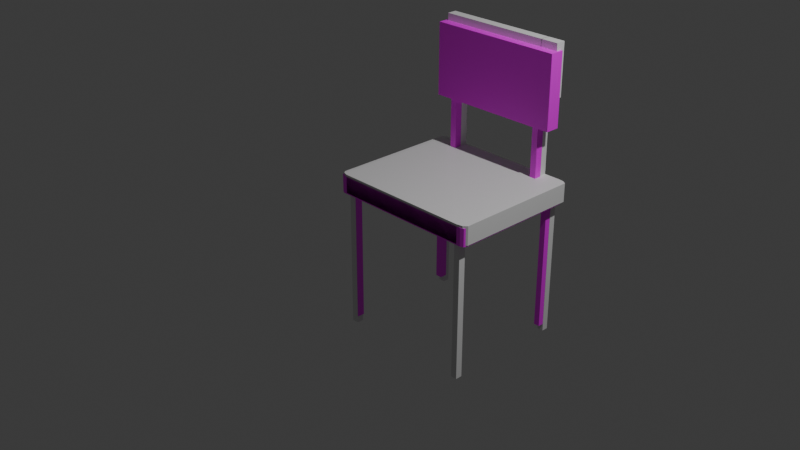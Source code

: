 # Source: chair.blend  (saved by Blender 4.3.34; exported with 4.5.12 LTS)
import bpy
from mathutils import Matrix  # noqa: F401  (used for matrix-valued properties, if any)

bpy.ops.wm.read_factory_settings(use_empty=True)
scene = bpy.context.scene
scene.name = 'Scene'

# ---- collections
col_collection = bpy.data.collections.new('Collection'); scene.collection.children.link(col_collection)

# ---- images (referenced by path relative to the original .blend; pixels are not part of the script)
import os
ASSET_DIR = os.environ.get("B2B_ASSET_DIR", "")  # directory of the original .blend (textures are referenced by path, not embedded)
HERE = os.path.dirname(os.path.abspath(__file__))  # packed textures are extracted next to this script under _unpacked/

def load_image(name, relpath, width, height, colorspace="sRGB"):
    """Load a texture the original file referenced (path relative to the .blend, or extracted next to this script)."""
    p = next((c for c in (os.path.join(HERE, relpath), os.path.join(ASSET_DIR, relpath)) if relpath and os.path.exists(c)), "")
    if p:
        img = bpy.data.images.load(p, check_existing=True)
        img.name = name
    else:  # same state as the original file: an image datablock whose file is absent (Cycles renders it pink)
        img = bpy.data.images.new(name, width, height)
        img.source = "FILE"
        img.filepath = "//" + (relpath or name)
    img.colorspace_settings.name = colorspace
    return img
img_untitled = load_image('Untitled', 'missing.png', 1024, 1024, 'sRGB')
img_chair3_copy_png = load_image('chair3 copy.png', 'chair3 copy.png', 1024, 1024, 'sRGB')

# ---- materials (node trees are filled in below, after node groups)
mat_material_001 = bpy.data.materials.new('Material.001')
mat_material = bpy.data.materials.new('Material')

# ---- material node trees
mat_material_001.use_nodes = True; mat_material_001.node_tree.nodes.clear()
_N = mat_material_001.node_tree.nodes; _L = mat_material_001.node_tree.links
n0 = _N.new('ShaderNodeBsdfPrincipled'); n0.name = 'Principled BSDF'; n0.location = (10, 300)
n1 = _N.new('ShaderNodeOutputMaterial'); n1.name = 'Material Output'; n1.location = (300, 300)
n2 = _N.new('ShaderNodeTexImage'); n2.name = 'Image Texture'; n2.location = (-268, 309)
n2.image = img_untitled
_L.new(n0.outputs[0], n1.inputs[0])
n1.is_active_output = True
mat_material.use_nodes = True; mat_material.node_tree.nodes.clear()
_N = mat_material.node_tree.nodes; _L = mat_material.node_tree.links
n0 = _N.new('ShaderNodeBsdfPrincipled'); n0.name = 'Principled BSDF'; n0.location = (10, 300)
n1 = _N.new('ShaderNodeOutputMaterial'); n1.name = 'Material Output'; n1.location = (300, 300)
n2 = _N.new('ShaderNodeTexImage'); n2.name = 'Image Texture'; n2.location = (-273, 309)
n2.image = img_chair3_copy_png
_L.new(n0.outputs[0], n1.inputs[0])
_L.new(n2.outputs[0], n0.inputs[0])
n1.is_active_output = True

# ---- world
world_world = bpy.data.worlds.new('World'); scene.world = world_world
world_world.use_nodes = True; world_world.node_tree.nodes.clear()
_N = world_world.node_tree.nodes; _L = world_world.node_tree.links
n0 = _N.new('ShaderNodeOutputWorld'); n0.name = 'World Output'; n0.location = (300, 300)
n1 = _N.new('ShaderNodeBackground'); n1.name = 'Background'; n1.location = (10, 300)
n1.inputs[0].default_value = (0.05088, 0.05088, 0.05088, 1.0)
_L.new(n1.outputs[0], n0.inputs[0])
n0.is_active_output = True
world_world.color = (0.05088, 0.05088, 0.05088)
world_world.sun_shadow_jitter_overblur = 0.0

# ---- cameras
cam_camera = bpy.data.cameras.new('Camera')
cam_camera.clip_end = 100.0
cam_camera.ortho_scale = 7.314

# ---- lights
light_light = bpy.data.lights.new('Light', 'POINT')
light_light.energy = 1000.0
light_light.shadow_soft_size = 0.1

# ---- meshes
me_plane = bpy.data.meshes.new('Plane')
me_plane.from_pydata([(-0.8561, 0.01803, -0.01272), (0.8693, 0.01735, -0.009102), (-0.8561, 0.2298, -0.01272), (0.8693, 0.2291, -0.009102), (-0.8513, 0.2299, -1.522), (-0.8513, 0.0181, -1.522), (0.8632, 0.01613, -1.524), (0.8632, 0.2279, -1.524), (0.6117, 0.2272, -1.533), (0.543, 0.2272, -1.533), (-0.6038, 0.2272, -1.533), (-0.5351, 0.2272, -1.533), (0.6117, 0.2272, -1.423), (0.543, 0.2272, -1.423), (-0.6038, 0.2272, -1.423), (-0.5351, 0.2272, -1.423), (-0.8088, 0.2272, 3.378e-08), (-0.8088, 0.2272, -1.533), (-0.8088, 0.01544, -4.439e-08), (-0.8088, 0.01544, -1.533), (-0.8088, 0.01544, -1.423), (-0.7306, 0.01544, -1.533), (-0.7306, 0.01544, -1.423), (0.802, 0.01544, -4.439e-08), (0.802, 0.01544, -1.533), (0.802, 0.2272, 3.378e-08), (0.802, 0.2272, -1.533), (0.802, 0.01544, -1.423), (0.7306, 0.01544, -1.423), (0.7306, 0.01544, -1.533), (0.9077, 0.2272, -0.05), (-0.8892, 0.01544, -0.05), (-0.8892, 0.2272, -0.05), (0.9077, 0.01544, -0.05), (-0.8088, 0.01544, -0.05), (-0.7306, 0.01544, -0.05), (0.802, 0.01544, -0.05), (0.7306, 0.01544, -0.05), (0.9077, 0.01544, -0.128), (-0.8088, 0.01544, -0.128), (-0.7306, 0.01544, -0.128), (0.802, 0.01544, -0.128), (0.7306, 0.01544, -0.128), (-0.8892, 0.01544, -0.128), (-0.8892, 0.2272, -1.497), (0.9077, 0.01544, -1.497), (0.9077, 0.2272, -1.497), (-0.8892, 0.01544, -1.497), (-0.8088, 0.01544, -1.497), (-0.7306, 0.01544, -1.497), (0.802, 0.01544, -1.497), (0.7306, 0.01544, -1.497), (-0.7306, -1.574, -1.423), (-0.8088, -1.574, -1.423), (0.802, -1.574, -1.423), (0.7306, -1.574, -1.423), (0.802, -1.574, -0.05), (0.7306, -1.574, -0.05), (-0.7306, -1.574, -0.05), (-0.8088, -1.574, -0.05), (-0.8088, -1.574, -0.128), (-0.7306, -1.574, -0.128), (0.802, -1.574, -0.128), (0.7306, -1.574, -0.128), (-0.8088, -1.574, -1.497), (-0.7306, -1.574, -1.497), (0.802, -1.574, -1.497), (0.7306, -1.574, -1.497), (0.6117, 1.115, -1.533), (0.543, 1.115, -1.533), (0.543, 1.115, -1.497), (-0.5351, 1.115, -1.533), (-0.6038, 1.115, -1.533), (-0.6038, 1.115, -1.423), (-0.5351, 1.115, -1.423), (0.543, 1.115, -1.423), (0.6117, 1.115, -1.423), (0.543, 1.703, -1.533), (0.543, 1.703, -1.497), (0.543, 1.703, -1.423), (0.5536, 1.115, -1.497), (0.5536, 1.115, -1.533), (0.5536, 1.115, -1.423), (0.5536, 1.703, -1.533), (0.5536, 1.703, -1.497), (0.5536, 1.703, -1.423), (-0.7467, 1.115, -1.533), (-0.7467, 1.115, -1.423), (-0.7467, 1.703, -1.533), (-0.7467, 1.703, -1.423), (0.7502, 1.115, -1.533), (0.7502, 1.115, -1.423), (0.7502, 1.703, -1.533), (0.7502, 1.703, -1.423)], [], [(23, 25, 3, 1), (24, 6, 7, 26), (33, 30, 46, 45, 38), (45, 46, 7, 6), (44, 47, 5, 4), (15, 74, 71, 11), (8, 12, 76, 68), (13, 75, 76, 12), (8, 68, 69, 9, 11, 71, 72, 10, 17, 19, 21, 29, 24, 26), (0, 2, 16, 18), (5, 19, 17, 4), (44, 4, 17, 10, 14, 15, 11, 9, 13, 12, 8, 26, 7, 46, 30, 3, 25, 16, 2, 32), (25, 23, 18, 16), (1, 3, 30, 33), (2, 0, 31, 32), (35, 40, 61, 58), (37, 36, 56, 57), (31, 34, 39, 43), (36, 33, 38, 41), (71, 74, 82, 80, 81), (20, 22, 52, 53), (48, 20, 53, 64), (48, 49, 21, 19, 5, 47), (72, 73, 14, 10), (70, 75, 13, 9, 69), (49, 22, 20, 48, 47, 43, 39, 40, 35, 34, 31, 0, 18, 23, 1, 33, 36, 37, 42, 41, 38, 45, 50, 27, 28, 51, 29, 21), (51, 50, 45, 6, 24, 29), (57, 56, 62, 63), (59, 58, 61, 60), (55, 54, 66, 67), (53, 52, 65, 64), (34, 35, 58, 59), (36, 41, 62, 56), (50, 51, 67, 66), (22, 49, 65, 52), (41, 42, 63, 62), (42, 37, 57, 63), (49, 48, 64, 65), (40, 39, 60, 61), (27, 50, 66, 54), (28, 27, 54, 55), (51, 28, 55, 67), (39, 34, 59, 60), (73, 87, 89, 85, 82, 74), (72, 86, 87, 73), (72, 71, 81, 83, 88, 86), (86, 88, 89, 87), (85, 89, 88, 83, 84), (92, 93, 79, 78, 77), (70, 69, 77, 78), (75, 70, 78, 79), (79, 93, 91, 76, 75), (80, 82, 85, 84), (81, 80, 84, 83), (68, 76, 91, 90), (90, 91, 93, 92), (32, 31, 43, 47, 44), (14, 73, 74, 15), (68, 90, 92, 77, 69)])
_uv = me_plane.uv_layers.new(name='UVMap')
_uv.uv.foreach_set('vector', [0.4043, 0.735, 0.3724, 0.7498, 0.3673, 0.7397, 0.3992, 0.7249, 0.2862, 0.4813, 0.2904, 0.4906, 0.2585, 0.5054, 0.2543, 0.4961, 0.3956, 0.7163, 0.3637, 0.7311, 0.2623, 0.5132, 0.2941, 0.4984, 0.3901, 0.7045, 0.2941, 0.4984, 0.2623, 0.5132, 0.2585, 0.5054, 0.2904, 0.4906, 0.1351, 0.2402, 0.167, 0.2254, 0.1698, 0.2324, 0.1379, 0.2472, 0.1683, 0.3114, 0.03467, 0.3736, 0.02696, 0.357, 0.1606, 0.2948, 0.2409, 0.4675, 0.2487, 0.484, 0.1151, 0.5462, 0.1073, 0.5297, 0.2535, 0.4944, 0.1199, 0.5566, 0.1151, 0.5462, 0.2487, 0.484, 0.2409, 0.4675, 0.1073, 0.5297, 0.1025, 0.5193, 0.2361, 0.4571, 0.1606, 0.2948, 0.02696, 0.357, 0.02215, 0.3467, 0.1557, 0.2845, 0.1414, 0.2536, 0.1733, 0.2388, 0.1787, 0.2506, 0.2812, 0.4705, 0.2862, 0.4813, 0.2543, 0.4961, 0.5202, 0.985, 0.4883, 0.9998, 0.4853, 0.9923, 0.5172, 0.9774, 0.1698, 0.2324, 0.1733, 0.2388, 0.1414, 0.2536, 0.1379, 0.2472, 0.8319, 0.0001776, 0.836, 0.006438, 0.8377, 0.01353, 0.8377, 0.04757, 0.8195, 0.04757, 0.8195, 0.05898, 0.8377, 0.05898, 0.8377, 0.238, 0.8195, 0.238, 0.8195, 0.2494, 0.8377, 0.2494, 0.8377, 0.281, 0.8364, 0.2912, 0.8319, 0.2986, 0.5915, 0.2986, 0.5847, 0.2922, 0.5832, 0.281, 0.5832, 0.01353, 0.5853, 0.005657, 0.5915, 0.0001775, 0.3724, 0.7498, 0.4043, 0.735, 0.5172, 0.9774, 0.4853, 0.9923, 0.3992, 0.7249, 0.3673, 0.7397, 0.3637, 0.7311, 0.3956, 0.7163, 0.02981, 0.01502, 0.06168, 0.0001776, 0.06557, 0.007503, 0.03369, 0.02235, 0.6221, 0.5628, 0.6091, 0.5628, 0.6091, 0.2989, 0.6221, 0.2989, 0.6866, 0.2989, 0.6984, 0.2989, 0.6984, 0.5628, 0.6866, 0.5628, 0.3909, 0.1229, 0.3966, 0.135, 0.3848, 0.1404, 0.3792, 0.1283, 0.5093, 0.3775, 0.5167, 0.3935, 0.505, 0.3989, 0.4976, 0.383, 0.5596, 0.781, 0.5662, 0.7768, 0.551, 0.6467, 0.5473, 0.6577, 0.5421, 0.6679, 0.6354, 0.2989, 0.6484, 0.2989, 0.6484, 0.5628, 0.6354, 0.5628, 0.6738, 0.2989, 0.6862, 0.2989, 0.6862, 0.5628, 0.6738, 0.5628, 0.1786, 0.2363, 0.1841, 0.2481, 0.1787, 0.2506, 0.1733, 0.2388, 0.1719, 0.2316, 0.1729, 0.2242, 0.0472, 0.4005, 0.03949, 0.3839, 0.1731, 0.3217, 0.1808, 0.3383, 0.1251, 0.5678, 0.1199, 0.5566, 0.2535, 0.4944, 0.2612, 0.5109, 0.1276, 0.5731, 0.1841, 0.2481, 0.1953, 0.2429, 0.1898, 0.2311, 0.1786, 0.2363, 0.1729, 0.2242, 0.3792, 0.1283, 0.3848, 0.1404, 0.3903, 0.1522, 0.402, 0.1467, 0.3966, 0.135, 0.3909, 0.1229, 0.3989, 0.1252, 0.4041, 0.1315, 0.5169, 0.374, 0.5202, 0.3848, 0.5167, 0.3935, 0.5093, 0.3775, 0.5043, 0.3668, 0.4926, 0.3723, 0.4976, 0.383, 0.505, 0.3989, 0.2988, 0.4948, 0.2914, 0.4789, 0.3026, 0.4736, 0.2976, 0.4629, 0.2864, 0.4681, 0.2811, 0.4706, 0.1787, 0.2506, 0.2864, 0.4681, 0.2914, 0.4789, 0.2988, 0.4948, 0.2916, 0.49, 0.2861, 0.4813, 0.2811, 0.4706, 0.6137, 0.6028, 0.6018, 0.6028, 0.6018, 0.5899, 0.6137, 0.5899, 0.6018, 0.5762, 0.6018, 0.5632, 0.6148, 0.5632, 0.6148, 0.5762, 0.6137, 0.6156, 0.6018, 0.6156, 0.6018, 0.6032, 0.6137, 0.6032, 0.6018, 0.5895, 0.6018, 0.5765, 0.6142, 0.5765, 0.6142, 0.5895, 0.6351, 0.5628, 0.6221, 0.5628, 0.6221, 0.2989, 0.6351, 0.2989, 0.6984, 0.2989, 0.7114, 0.2989, 0.7114, 0.5628, 0.6984, 0.5628, 0.7608, 0.5628, 0.749, 0.5628, 0.749, 0.2989, 0.7608, 0.2989, 0.6484, 0.2989, 0.6608, 0.2989, 0.6608, 0.5628, 0.6484, 0.5628, 0.7114, 0.2989, 0.7232, 0.2989, 0.7232, 0.5628, 0.7114, 0.5628, 0.7232, 0.2989, 0.7362, 0.2989, 0.7362, 0.5628, 0.7232, 0.5628, 0.6608, 0.2989, 0.6738, 0.2989, 0.6738, 0.5628, 0.6608, 0.5628, 0.6091, 0.5628, 0.5962, 0.5628, 0.5962, 0.2989, 0.6091, 0.2989, 0.7732, 0.5628, 0.7608, 0.5628, 0.7608, 0.2989, 0.7732, 0.2989, 0.7851, 0.5628, 0.7732, 0.5628, 0.7732, 0.2989, 0.7851, 0.2989, 0.749, 0.5628, 0.7366, 0.5628, 0.7366, 0.2989, 0.749, 0.2989, 0.5962, 0.5628, 0.5832, 0.5628, 0.5832, 0.2989, 0.5962, 0.2989, 0.565, 0.7785, 0.5628, 0.782, 0.5495, 0.8107, 0.5206, 0.6741, 0.551, 0.6467, 0.5768, 0.7723, 0.6015, 0.5632, 0.6015, 0.5869, 0.5832, 0.5869, 0.5832, 0.5632, 0.5607, 0.7818, 0.5481, 0.7837, 0.5421, 0.6679, 0.5813, 0.6759, 0.5828, 0.8283, 0.5618, 0.7835, 0.5618, 0.7835, 0.5828, 0.8283, 0.5495, 0.8107, 0.5628, 0.782, 0.5206, 0.6741, 0.5258, 0.0001775, 0.5828, 0.0007178, 0.5813, 0.6759, 0.5559, 0.6737, 0.007888, 0.6289, 0.0001776, 0.6123, 0.03136, 0.5978, 0.0366, 0.609, 0.03907, 0.6143, 0.1251, 0.5678, 0.1276, 0.5731, 0.03907, 0.6143, 0.0366, 0.609, 0.1199, 0.5566, 0.1251, 0.5678, 0.0366, 0.609, 0.03136, 0.5978, 0.03136, 0.5978, 0.01684, 0.5666, 0.1053, 0.5254, 0.1151, 0.5462, 0.1199, 0.5566, 0.5473, 0.6577, 0.551, 0.6467, 0.5206, 0.6741, 0.5559, 0.6737, 0.5421, 0.6679, 0.5473, 0.6577, 0.5559, 0.6737, 0.5813, 0.6759, 0.6015, 0.6102, 0.5832, 0.6102, 0.5832, 0.5872, 0.6015, 0.5872, 0.09764, 0.5088, 0.1053, 0.5254, 0.01684, 0.5666, 0.009133, 0.55, 0.03369, 0.02235, 0.06557, 0.007503, 0.07104, 0.01925, 0.167, 0.2254, 0.1351, 0.2402, 0.1731, 0.3217, 0.03949, 0.3839, 0.03467, 0.3736, 0.1683, 0.3114, 0.1324, 0.5835, 0.1421, 0.6043, 0.05359, 0.6455, 0.03907, 0.6143, 0.1276, 0.5731])
me_plane.materials.append(mat_material_001)
me_plane.update()
me_plane_001 = bpy.data.meshes.new('Plane.001')
me_plane_001.from_pydata([(-0.8879, 0.003312, -0.01922), (0.8844, 0.003312, -0.01573), (-0.8879, 0.2024, -0.01922), (0.8844, 0.2024, -0.01573), (-0.8914, 0.2024, -1.479), (-0.8914, 0.003312, -1.479), (0.8827, 0.003312, -1.482), (0.8827, 0.2024, -1.482), (0.9019, 0.2024, -1.443), (0.9019, 0.003312, -1.443), (-0.9019, 0.003312, -1.443), (-0.9019, 0.2024, -1.443), (-0.6097, 0.2024, -1.443), (-0.5335, 0.2024, -1.443), (0.6224, 0.2024, -1.443), (0.5494, 0.2024, -1.443), (-0.7971, 0.003312, -1.443), (-0.719, 0.003312, -1.443), (0.7971, 0.003312, -1.443), (0.7292, 0.003312, -1.443), (0.9019, 0.2024, -1.358), (-0.6097, 0.2024, -1.358), (-0.5335, 0.2024, -1.358), (0.6224, 0.2024, -1.358), (0.5494, 0.2024, -1.358), (-0.7971, 0.003312, -1.358), (-0.719, 0.003312, -1.358), (0.7971, 0.003312, -1.358), (0.7292, 0.003312, -1.358), (-0.6097, 0.8006, -1.358), (-0.6097, 0.8006, -1.443), (-0.5335, 0.8006, -1.358), (-0.5335, 0.8006, -1.443), (0.6224, 0.8006, -1.358), (0.6224, 0.8006, -1.443), (0.5494, 0.8006, -1.358), (0.5494, 0.8006, -1.443), (-0.7721, 0.8021, -1.32), (0.7753, 0.8021, -1.32), (-0.7721, 1.622, -1.32), (0.7753, 1.622, -1.32), (-0.7721, 1.622, -1.483), (-0.7721, 0.8021, -1.483), (0.7753, 0.8021, -1.483), (0.7753, 1.622, -1.483), (0.9019, 0.003312, -0.05283), (-0.9019, 0.2024, -0.05283), (0.9019, 0.2024, -0.05283), (-0.9019, 0.003312, -0.05283), (-0.7971, 0.003312, -0.05283), (-0.719, 0.003312, -0.05283), (0.7971, 0.003312, -0.05283), (0.7292, 0.003312, -0.05283), (-0.7971, 0.003312, -0.1321), (-0.719, 0.003312, -0.1321), (0.7971, 0.003312, -0.1321), (0.7292, 0.003312, -0.1321), (-0.7971, -1.49, -1.358), (-0.7971, -1.49, -1.443), (-0.719, -1.49, -1.358), (-0.719, -1.49, -1.443), (0.7971, -1.49, -1.358), (0.7971, -1.49, -1.443), (0.7292, -1.49, -1.358), (0.7292, -1.49, -1.443), (0.7971, -1.49, -0.05283), (0.7292, -1.49, -0.05283), (-0.719, -1.49, -0.05283), (-0.7971, -1.49, -0.05283), (-0.7971, -1.49, -0.1321), (-0.719, -1.49, -0.1321), (0.7971, -1.49, -0.1321), (0.7292, -1.49, -0.1321), (-0.853, 0.2024, 3.486e-08), (-0.853, 0.2024, -1.498), (-0.853, 0.003312, -4.386e-08), (-0.853, 0.003312, -1.498), (0.8495, 0.003312, -4.386e-08), (0.8495, 0.003312, -1.498), (0.8495, 0.2024, 3.486e-08), (0.8495, 0.2024, -1.498)], [], [(77, 79, 3, 1), (78, 6, 7, 80), (9, 8, 7, 6), (11, 10, 5, 4), (26, 28, 19, 18, 27, 78, 76, 25, 16, 17), (10, 11, 46, 48), (20, 8, 9, 45, 47), (76, 78, 80, 74), (14, 15, 13, 12, 21, 22, 24, 23, 20, 47, 3, 79, 73, 2, 46, 11, 4, 74, 80), (79, 77, 75, 73), (19, 28, 63, 64), (28, 27, 61, 63), (21, 12, 30, 29), (24, 22, 13, 15), (23, 24, 35, 33), (33, 35, 36, 34), (31, 29, 30, 32), (12, 13, 32, 30), (22, 21, 29, 31), (14, 23, 33, 34), (15, 14, 34, 36), (13, 22, 31, 32), (24, 15, 36, 35), (37, 39, 40, 38), (42, 43, 44, 41), (39, 37, 42, 41), (40, 39, 41, 44), (37, 38, 43, 42), (38, 40, 44, 43), (45, 9, 6, 78, 27, 28, 26, 25, 76, 5, 10, 48, 0, 75, 53, 54, 56, 55, 77, 1), (2, 0, 48, 46), (1, 3, 47, 45), (53, 49, 68, 69), (27, 18, 62, 61), (63, 61, 62, 64), (57, 59, 60, 58), (66, 65, 71, 72), (68, 67, 70, 69), (52, 51, 65, 66), (16, 25, 57, 58), (50, 54, 70, 67), (49, 50, 67, 68), (55, 56, 72, 71), (18, 19, 64, 62), (26, 17, 60, 59), (51, 55, 71, 65), (25, 26, 59, 57), (56, 52, 66, 72), (54, 53, 69, 70), (17, 16, 58, 60), (75, 77, 55, 51, 52, 56, 54, 50, 49, 53), (5, 76, 74, 4), (0, 2, 73, 75), (14, 80, 7, 8, 20, 23)])
_uv = me_plane_001.uv_layers.new(name='UVMap')
_uv.uv.foreach_set('vector', [0.0001788, 0.2681, 0.03079, 0.2681, 0.03079, 0.2739, 0.0001788, 0.2739, 0.0001789, 0.5064, 0.0001789, 0.5007, 0.03079, 0.5007, 0.03079, 0.5064, 0.0001789, 0.494, 0.03079, 0.494, 0.03079, 0.5007, 0.0001789, 0.5007, 0.03079, 0.7805, 0.0001789, 0.7805, 0.0001789, 0.7747, 0.03079, 0.7747, 0.2654, 0.2494, 0.2654, 0.02673, 0.2785, 0.02673, 0.2785, 0.01629, 0.2654, 0.01629, 0.2869, 0.008235, 0.2869, 0.27, 0.2654, 0.2614, 0.2785, 0.2614, 0.2785, 0.2494, 0.0001789, 0.7805, 0.03079, 0.7805, 0.03079, 0.9942, 0.0001788, 0.9942, 0.03079, 0.4809, 0.03079, 0.494, 0.0001789, 0.494, 0.0001788, 0.2803, 0.03079, 0.2803, 0.0001789, 0.7681, 0.0001789, 0.5064, 0.03079, 0.5064, 0.03079, 0.7681, 0.2957, 0.04315, 0.2957, 0.05437, 0.2957, 0.2209, 0.2957, 0.2326, 0.3089, 0.2326, 0.3089, 0.2209, 0.3089, 0.05437, 0.3089, 0.04315, 0.3089, 0.0001788, 0.5095, 0.0001788, 0.5152, 0.002865, 0.5176, 0.008235, 0.5176, 0.27, 0.5147, 0.2754, 0.5095, 0.2775, 0.2957, 0.2775, 0.2903, 0.2759, 0.2873, 0.27, 0.2873, 0.008235, 0.03079, 0.2681, 0.0001788, 0.2681, 0.0001788, 0.006308, 0.03079, 0.006308, 0.4219, 0.5074, 0.4087, 0.5074, 0.4087, 0.2779, 0.4219, 0.2779, 0.4559, 0.5074, 0.4455, 0.5074, 0.4455, 0.2779, 0.4559, 0.2779, 0.5019, 0.2779, 0.515, 0.2779, 0.515, 0.3698, 0.5019, 0.3698, 0.3089, 0.05437, 0.3089, 0.2209, 0.2957, 0.2209, 0.2957, 0.05437, 0.5394, 0.3702, 0.5506, 0.3702, 0.5506, 0.4622, 0.5394, 0.4622, 0.5131, 0.5027, 0.5019, 0.5027, 0.5019, 0.4895, 0.5131, 0.4895, 0.5136, 0.4892, 0.5019, 0.4892, 0.5019, 0.476, 0.5136, 0.476, 0.515, 0.2779, 0.5267, 0.2779, 0.5267, 0.3698, 0.515, 0.3698, 0.5399, 0.2779, 0.5516, 0.2779, 0.5516, 0.3698, 0.5399, 0.3698, 0.5262, 0.3702, 0.5394, 0.3702, 0.5394, 0.4622, 0.5262, 0.4622, 0.515, 0.3702, 0.5262, 0.3702, 0.5262, 0.4622, 0.515, 0.4622, 0.5267, 0.2779, 0.5399, 0.2779, 0.5399, 0.3698, 0.5267, 0.3698, 0.5019, 0.3702, 0.515, 0.3702, 0.515, 0.4622, 0.5019, 0.4622, 0.1826, 0.5158, 0.05662, 0.5158, 0.05662, 0.2779, 0.1826, 0.2779, 0.183, 0.5158, 0.183, 0.2779, 0.309, 0.2779, 0.309, 0.5158, 0.03115, 0.728, 0.03115, 0.602, 0.05626, 0.602, 0.05626, 0.728, 0.03115, 0.2381, 0.03115, 0.0001787, 0.05626, 0.0001787, 0.05626, 0.2381, 0.03115, 0.602, 0.03115, 0.3641, 0.05626, 0.3641, 0.05626, 0.602, 0.03115, 0.3641, 0.03115, 0.2381, 0.05626, 0.2381, 0.05626, 0.3641, 0.06474, 0.0001787, 0.2785, 0.0001788, 0.2845, 0.003134, 0.2869, 0.008235, 0.2654, 0.01629, 0.2654, 0.02673, 0.2654, 0.2494, 0.2654, 0.2614, 0.2869, 0.27, 0.284, 0.2759, 0.2785, 0.2775, 0.06474, 0.2775, 0.05957, 0.2754, 0.05662, 0.27, 0.07692, 0.2614, 0.07692, 0.2494, 0.07692, 0.02673, 0.07692, 0.01629, 0.05662, 0.008235, 0.05903, 0.002865, 0.03079, 0.9998, 0.0001788, 0.9998, 0.0001788, 0.9942, 0.03079, 0.9942, 0.0001788, 0.2739, 0.03079, 0.2739, 0.03079, 0.2803, 0.0001788, 0.2803, 0.3962, 0.2779, 0.4083, 0.2779, 0.4083, 0.5074, 0.3962, 0.5074, 0.4455, 0.5074, 0.4323, 0.5074, 0.4323, 0.2779, 0.4455, 0.2779, 0.5123, 0.5162, 0.5019, 0.5162, 0.5019, 0.503, 0.5123, 0.503, 0.5139, 0.4757, 0.5019, 0.4757, 0.5019, 0.4625, 0.5139, 0.4625, 0.3321, 0.52, 0.3217, 0.52, 0.3217, 0.5078, 0.3321, 0.5078, 0.3213, 0.52, 0.3093, 0.52, 0.3093, 0.5078, 0.3213, 0.5078, 0.4563, 0.2779, 0.4667, 0.2779, 0.4667, 0.5074, 0.4563, 0.5074, 0.3225, 0.5074, 0.3093, 0.5074, 0.3093, 0.2779, 0.3225, 0.2779, 0.372, 0.2779, 0.3842, 0.2779, 0.3842, 0.5074, 0.372, 0.5074, 0.36, 0.2779, 0.372, 0.2779, 0.372, 0.5074, 0.36, 0.5074, 0.4789, 0.2779, 0.4893, 0.2779, 0.4893, 0.5074, 0.4789, 0.5074, 0.4323, 0.5074, 0.4219, 0.5074, 0.4219, 0.2779, 0.4323, 0.2779, 0.3476, 0.5074, 0.3345, 0.5074, 0.3345, 0.2779, 0.3476, 0.2779, 0.4667, 0.2779, 0.4789, 0.2779, 0.4789, 0.5074, 0.4667, 0.5074, 0.3596, 0.5074, 0.3476, 0.5074, 0.3476, 0.2779, 0.3596, 0.2779, 0.4893, 0.2779, 0.5015, 0.2779, 0.5015, 0.5074, 0.4893, 0.5074, 0.3842, 0.2779, 0.3962, 0.2779, 0.3962, 0.5074, 0.3842, 0.5074, 0.3345, 0.5074, 0.3225, 0.5074, 0.3225, 0.2779, 0.3345, 0.2779, 0.05662, 0.27, 0.05662, 0.008235, 0.07692, 0.01629, 0.06474, 0.01629, 0.06474, 0.02673, 0.07692, 0.02673, 0.07692, 0.2494, 0.06474, 0.2494, 0.06474, 0.2614, 0.07692, 0.2614, 0.0001789, 0.7747, 0.0001789, 0.7681, 0.03079, 0.7681, 0.03079, 0.7747, 0.0001788, 0.0001787, 0.03079, 0.0001788, 0.03079, 0.006308, 0.0001788, 0.006308, 0.2957, 0.04315, 0.2873, 0.008235, 0.2897, 0.003134, 0.2957, 0.0001788, 0.3089, 0.0001788, 0.3089, 0.04315])
me_plane_001.materials.append(mat_material)
me_plane_001.update()

# ---- objects
ob_light = bpy.data.objects.new('Light', light_light)
ob_camera = bpy.data.objects.new('Camera', cam_camera)
ob_empty = bpy.data.objects.new('Empty', None)
ob_plane = bpy.data.objects.new('Plane', me_plane)
ob_plane_001 = bpy.data.objects.new('Plane.001', me_plane_001)

# ---- transforms, parenting, visibility, modifiers, constraints
ob_light.location = (4.076, 1.005, 5.904)
ob_light.rotation_euler = (0.6503, 0.05522, 1.866)
ob_light.lock_rotations_4d = False
ob_light.empty_display_type = 'ARROWS'
ob_light.color = (0.0, 0.0, 0.0, 0.0)
ob_light.lineart.crease_threshold = 0.0
ob_camera.location = (7.359, -6.926, 4.958)
ob_camera.rotation_euler = (1.109, 0.0, 0.8149)
ob_camera.lock_rotations_4d = False
ob_camera.empty_display_type = 'ARROWS'
ob_camera.color = (0.0, 0.0, 0.0, 0.0)
ob_camera.display_type = 'WIRE'
ob_camera.lineart.crease_threshold = 0.0
ob_empty.location = (0.0, 0.0, 0.0)
ob_empty.rotation_euler = (1.571, 1.241e-07, 0.0)
ob_empty.empty_display_type = 'IMAGE'
ob_empty.empty_display_size = 5.0
ob_empty.empty_image_depth = 'BACK'
ob_empty.empty_image_side = 'FRONT'
ob_plane.location = (0.0, 0.0, 0.0)
ob_plane.rotation_euler = (1.571, 0.0, 0.0)
ob_plane_001.location = (0.0, 0.0, 0.0)
ob_plane_001.rotation_euler = (1.571, 0.0, 0.0)

# ---- collection membership
col_collection.objects.link(ob_light)
col_collection.objects.link(ob_camera)
col_collection.objects.link(ob_empty)
col_collection.objects.link(ob_plane)
col_collection.objects.link(ob_plane_001)

# ---- scene / render settings (as saved in the file)
scene.camera = ob_camera
scene.frame_start = 1; scene.frame_end = 250; scene.frame_set(1)
scene.render.engine = 'BLENDER_EEVEE_NEXT'
bpy.context.view_layer.update()
